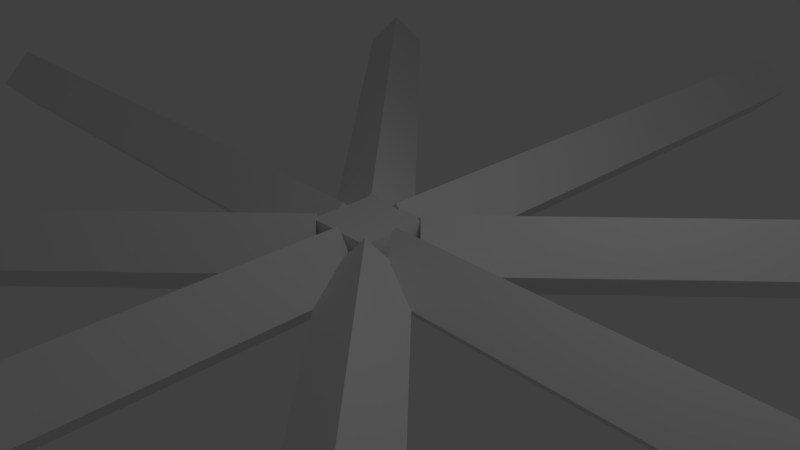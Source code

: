 # Source: cogwheel9.blend  (saved by Blender 2.79.0; exported with 4.5.12 LTS)
import bpy
from mathutils import Matrix  # noqa: F401  (used for matrix-valued properties, if any)

bpy.ops.wm.read_factory_settings(use_empty=True)
scene = bpy.context.scene
scene.name = 'Scene'

# ---- collections
col_collection_1 = bpy.data.collections.new('Collection 1'); scene.collection.children.link(col_collection_1)

# ---- world
world_world = bpy.data.worlds.new('World'); scene.world = world_world
world_world.color = (0.05088, 0.05088, 0.05088)
world_world.use_sun_shadow = False
world_world.sun_shadow_jitter_overblur = 0.0
world_world.cycles.sampling_method = 'MANUAL'

# ---- cameras
cam_camera = bpy.data.cameras.new('Camera')
cam_camera.clip_end = 100.0
cam_camera.lens = 35.0
cam_camera.sensor_width = 32.0
cam_camera.sensor_height = 18.0
cam_camera.ortho_scale = 7.314
cam_camera.dof.focus_distance = 0.0
cam_camera.dof.aperture_fstop = 128.0

# ---- lights
light_lamp = bpy.data.lights.new('Lamp', 'POINT')
light_lamp.transmission_factor = 0.0
light_lamp.cutoff_distance = 30.0
light_lamp.energy = 100.0
light_lamp.shadow_buffer_clip_start = 1.001
light_lamp.shadow_soft_size = 0.1
light_lamp.shadow_maximum_resolution = 0.006
light_lamp.use_absolute_resolution = True

# ---- meshes
me_cube_003 = bpy.data.meshes.new('Cube.003')
me_cube_003.from_pydata([(-0.0476, -0.0476, -0.5), (-0.0476, -0.0476, 0.5), (-0.0476, 0.0476, -0.5), (-0.0476, 0.0476, 0.5), (0.0476, -0.0476, -0.5), (0.0476, -0.0476, 0.5), (0.0476, 0.0476, -0.5), (0.0476, 0.0476, 0.5), (-0.7174, 0.7174, -0.5657), (-0.7555, 0.6793, 0.0), (-0.6793, 0.7555, 0.0), (-0.7174, 0.7174, 0.5657), (-0.04422, 0.04422, -0.5657), (-0.0823, 0.006137, 0.0), (-0.006137, 0.0823, 0.0), (-0.04422, 0.04422, 0.5657), (0.0476, 0.0, -0.5657), (0.0476, -0.05385, 0.0), (0.0476, 0.05385, 0.0), (0.0476, 0.0, 0.5657), (0.9996, 0.0, -0.5657), (0.9996, -0.05385, 0.0), (0.9996, 0.05385, 0.0), (0.9996, 0.0, 0.5657), (-0.9996, 0.0, -0.5657), (-0.9996, -0.05385, 0.0), (-0.9996, 0.05385, 0.0), (-0.9996, 0.0, 0.5657), (-0.0476, 0.0, -0.5657), (-0.0476, -0.05385, 0.0), (-0.0476, 0.05385, 0.0), (-0.0476, 0.0, 0.5657), (1.986e-08, -0.9996, -0.5657), (0.05385, -0.9996, 0.0), (-0.05385, -0.9996, 0.0), (1.986e-08, -0.9996, 0.5657), (-1.986e-08, -0.0476, -0.5657), (0.05385, -0.0476, 0.0), (-0.05385, -0.0476, 0.0), (-1.986e-08, -0.0476, 0.5657), (1.986e-08, 0.04489, -0.5657), (0.05385, 0.04489, 0.0), (-0.05385, 0.04489, 0.0), (1.986e-08, 0.04489, 0.5657), (-1.986e-08, 0.9969, -0.5657), (0.05385, 0.9969, 0.0), (-0.05385, 0.9969, 0.0), (-1.986e-08, 0.9969, 0.5657), (-0.7174, -0.7174, -0.5657), (-0.6793, -0.7555, 0.0), (-0.7555, -0.6793, 0.0), (-0.7174, -0.7174, 0.5657), (-0.04422, -0.04422, -0.5657), (-0.006137, -0.0823, 0.0), (-0.0823, -0.006137, 0.0), (-0.04422, -0.04422, 0.5657), (0.04422, 0.04422, -0.5657), (0.0823, 0.006137, 0.0), (0.006137, 0.0823, 0.0), (0.04422, 0.04422, 0.5657), (0.7174, 0.7174, -0.5657), (0.7555, 0.6793, 0.0), (0.6793, 0.7555, 0.0), (0.7174, 0.7174, 0.5657), (0.04422, -0.04422, -0.5657), (0.006137, -0.0823, 0.0), (0.0823, -0.006137, 0.0), (0.04422, -0.04422, 0.5657), (0.7174, -0.7174, -0.5657), (0.6793, -0.7555, 0.0), (0.7555, -0.6793, 0.0), (0.7174, -0.7174, 0.5657)], [], [(0, 1, 3, 2), (2, 3, 7, 6), (6, 7, 5, 4), (4, 5, 1, 0), (2, 6, 4, 0), (7, 3, 1, 5), (8, 9, 11, 10), (10, 11, 15, 14), (14, 15, 13, 12), (12, 13, 9, 8), (10, 14, 12, 8), (15, 11, 9, 13), (16, 17, 19, 18), (18, 19, 23, 22), (22, 23, 21, 20), (20, 21, 17, 16), (18, 22, 20, 16), (23, 19, 17, 21), (24, 25, 27, 26), (26, 27, 31, 30), (30, 31, 29, 28), (28, 29, 25, 24), (26, 30, 28, 24), (31, 27, 25, 29), (32, 33, 35, 34), (34, 35, 39, 38), (38, 39, 37, 36), (36, 37, 33, 32), (34, 38, 36, 32), (39, 35, 33, 37), (40, 41, 43, 42), (42, 43, 47, 46), (46, 47, 45, 44), (44, 45, 41, 40), (42, 46, 44, 40), (47, 43, 41, 45), (48, 49, 51, 50), (50, 51, 55, 54), (54, 55, 53, 52), (52, 53, 49, 48), (50, 54, 52, 48), (55, 51, 49, 53), (56, 57, 59, 58), (58, 59, 63, 62), (62, 63, 61, 60), (60, 61, 57, 56), (58, 62, 60, 56), (63, 59, 57, 61), (64, 65, 67, 66), (66, 67, 71, 70), (70, 71, 69, 68), (68, 69, 65, 64), (66, 70, 68, 64), (71, 67, 65, 69)])
me_cube_003.use_remesh_preserve_volume = False
me_cube_003.use_remesh_preserve_attributes = False
me_cube_003.use_mirror_vertex_groups = False
me_cube_003.update()

# ---- objects
ob_lamp = bpy.data.objects.new('Lamp', light_lamp)
ob_camera = bpy.data.objects.new('Camera', cam_camera)
ob_cube_001 = bpy.data.objects.new('Cube.001', me_cube_003)

# ---- transforms, parenting, visibility, modifiers, constraints
ob_lamp.location = (4.076, 1.005, 5.904)
ob_lamp.rotation_euler = (0.6503, 0.05522, 1.866)
ob_lamp.lock_rotations_4d = False
ob_lamp.empty_display_type = 'ARROWS'
ob_lamp.color = (0.0, 0.0, 0.0, 0.0)
ob_lamp.lineart.crease_threshold = 0.0
ob_camera.location = (7.481, -6.508, 5.344)
ob_camera.rotation_euler = (1.109, 0.0, 0.8149)
ob_camera.lock_rotations_4d = False
ob_camera.empty_display_type = 'ARROWS'
ob_camera.color = (0.0, 0.0, 0.0, 0.0)
ob_camera.display_type = 'WIRE'
ob_camera.lineart.crease_threshold = 0.0
ob_cube_001.location = (0.0, 0.0, 0.0)
ob_cube_001.scale = (10.5, 10.5, 1.0)
ob_cube_001.lineart.crease_threshold = 0.0

# ---- collection membership
col_collection_1.objects.link(ob_lamp)
col_collection_1.objects.link(ob_camera)
col_collection_1.objects.link(ob_cube_001)

# ---- scene / render settings (as saved in the file)
scene.camera = ob_camera
scene.frame_start = 1; scene.frame_end = 250; scene.frame_set(1)
scene.render.engine = 'BLENDER_EEVEE_NEXT'
scene.render.resolution_percentage = 50
scene.render.dither_intensity = 0.0
scene.cycles.use_denoising = False
scene.cycles.samples = 128
scene.cycles.sampling_pattern = 'TABULATED_SOBOL'
scene.cycles.use_adaptive_sampling = False
scene.cycles.use_light_tree = False
scene.cycles.blur_glossy = 0.0
scene.cycles.sample_clamp_indirect = 0.0
scene.view_settings.view_transform = 'Standard'
bpy.context.view_layer.update()
